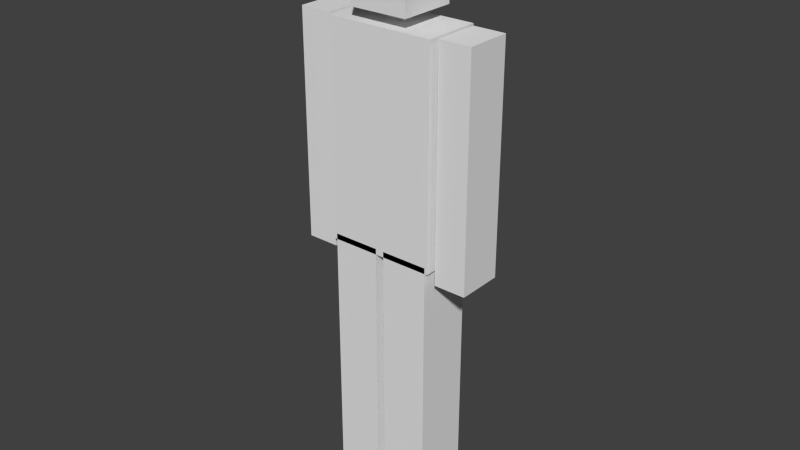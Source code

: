 # Source: staticBaseMesh2.blend  (saved by Blender 2.73.0; exported with 4.5.12 LTS)
import bpy
from mathutils import Matrix  # noqa: F401  (used for matrix-valued properties, if any)

bpy.ops.wm.read_factory_settings(use_empty=True)
scene = bpy.context.scene
scene.name = 'Scene'

# ---- collections
col_collection_1 = bpy.data.collections.new('Collection 1'); scene.collection.children.link(col_collection_1)

# ---- world
world_world = bpy.data.worlds.new('World'); scene.world = world_world
world_world.color = (0.05088, 0.05088, 0.05088)
world_world.use_sun_shadow = False
world_world.sun_shadow_jitter_overblur = 0.0
world_world.cycles.sampling_method = 'MANUAL'
world_world.cycles.sample_map_resolution = 256

# ---- meshes
me_cube = bpy.data.meshes.new('Cube')
me_cube.from_pydata([(-1.02, -0.4, 7.1), (-1.02, 0.4, 7.1), (-1.58, 0.4, 7.1), (-1.58, -0.4, 7.1), (-0.0747, -0.5, 0.0), (-0.0747, 0.5, 0.0), (-0.8983, 0.5, 0.0), (-0.8983, -0.5, 0.0), (-0.8983, -0.5, 2.4), (-0.8983, 0.5, 2.4), (-0.0747, 0.5, 2.4), (-0.0747, -0.5, 2.4), (-0.0747, -0.5, 4.9), (-0.0747, 0.5, 4.9), (-0.8983, 0.5, 4.9), (-0.8983, -0.5, 4.9), (-0.0747, -0.5, 3.2), (-0.0747, 0.5, 3.2), (-0.8983, 0.5, 3.2), (-0.8983, -0.5, 3.2), (-0.9493, 0.5, 8.5), (-0.9493, -0.5, 8.5), (-0.9493, 0.5, 5.5), (-0.9493, -0.5, 5.5), (-1.58, -0.4, 8.5), (-1.58, 0.4, 8.5), (-1.02, 0.4, 8.5), (-1.02, -0.4, 8.5), (-1.02, -0.4, 6.5), (-1.02, 0.4, 6.5), (-1.58, 0.4, 6.5), (-1.58, -0.4, 6.5), (-1.02, -0.4, 5.2), (-1.02, 0.4, 5.2), (-1.58, 0.4, 5.2), (-1.58, -0.4, 5.2), (-0.9493, 0.5, 5.5), (-0.9493, -0.5, 5.5), (-0.9493, 0.5, 4.8), (-0.9493, -0.5, 4.8), (-0.9493, -0.5, 7.0), (-0.9493, 0.5, 7.0), (-0.9493, 0.5, 6.625), (-0.9493, -0.5, 6.625), (-0.5643, -0.5, 8.5), (-0.5643, 0.5, 8.5), (-0.5643, 0.5, 5.5), (-0.5643, -0.5, 5.5), (-0.5643, 0.5, 5.5), (-0.5643, -0.5, 5.5), (-0.5643, 0.5, 4.8), (-0.5643, -0.5, 4.8), (-0.5643, 0.5, 7.0), (-0.5643, -0.5, 7.0), (-0.5643, 0.5, 6.625), (-0.5643, -0.5, 6.625), (-0.4865, 0.5, 2.4), (-0.4865, -0.5, 0.0), (-0.4865, -0.5, 2.4), (-0.4865, -0.5, 3.2), (-0.4865, 0.5, 0.0), (-0.4865, -0.5, 4.9), (-0.4865, 0.5, 4.9), (-0.4865, 0.5, 3.2), (-1.3, -0.4, 8.5), (-1.3, 0.4, 7.1), (-1.3, 0.4, 8.5), (-1.3, -0.4, 7.1), (-1.3, 0.4, 6.5), (-1.3, -0.4, 6.5), (-1.3, 0.4, 5.2), (-1.3, -0.4, 5.2), (-0.9493, 0.0, 8.5), (-0.9493, 0.0, 5.5), (-0.9493, 0.0, 5.5), (-0.9493, 0.0, 4.8), (-0.9493, 0.0, 7.0), (-0.9493, 0.0, 6.625), (-0.5643, 0.0, 4.8), (-0.5643, 0.0, 8.5), (-1.02, 0.0, 7.1), (-1.58, 0.0, 7.1), (-1.58, 0.0, 8.5), (-1.02, 0.0, 8.5), (-1.02, 0.0, 6.5), (-1.58, 0.0, 6.5), (-1.02, 0.0, 5.2), (-1.58, 0.0, 5.2), (-0.5088, -0.5, 8.7), (-1.3, 0.0, 8.5), (-0.8983, 0.0, 2.4), (-0.8983, 0.0, 0.0), (-0.0747, 0.0, 0.0), (-0.8983, 0.0, 3.2), (-0.0747, 0.0, 4.9), (-0.8983, 0.0, 4.9), (-0.0747, 0.0, 2.4), (-0.0747, 0.0, 3.2), (-0.4865, 0.0, 0.0), (-0.4865, 0.0, 4.9), (-0.8983, 0.5, 0.55), (-0.0747, -0.5, 0.55), (-0.0747, 0.5, 0.55), (-0.8983, -0.5, 0.55), (-0.4865, -0.5, 0.55), (-0.4865, 0.5, 0.55), (-0.0747, 0.0, 0.55), (-0.8983, 0.0, 0.55), (-1.02, -0.4, 4.6), (-1.02, 0.4, 4.6), (-1.58, 0.4, 4.6), (-1.58, -0.4, 4.6), (-1.3, 0.4, 4.6), (-1.3, -0.4, 4.6), (-1.02, 0.0, 4.6), (-1.58, 0.0, 4.6), (-1.3, 0.0, 4.6), (-0.5088, 0.5, 8.7), (-0.5088, -0.5, 10.3), (-0.5088, 0.5, 10.3), (-0.1559, -0.1, 8.391), (-0.1559, 0.1, 8.391), (-0.1559, -0.1, 8.801), (-0.1559, 0.1, 8.801), (-0.0747, -0.5, 2.8), (-0.8983, -0.5, 2.8), (-0.4865, -0.5, 2.8), (-1.58, 0.4, 6.8), (-0.8983, 0.0, 2.8), (-0.0747, 0.0, 2.8), (-1.02, 0.4, 6.8), (-1.3, 0.4, 6.8), (-1.02, 0.0, 6.8), (-1.58, 0.0, 6.8), (1.02, -0.4, 7.1), (1.02, 0.4, 7.1), (1.58, 0.4, 7.1), (1.58, -0.4, 7.1), (0.0747, -0.5, 0.0), (0.0747, 0.5, 0.0), (0.8983, 0.5, 0.0), (0.8983, -0.5, 0.0), (0.8983, -0.5, 2.4), (0.8983, 0.5, 2.4), (0.0747, 0.5, 2.4), (0.0747, -0.5, 2.4), (0.0747, -0.5, 4.9), (0.0747, 0.5, 4.9), (0.8983, 0.5, 4.9), (0.8983, -0.5, 4.9), (0.0747, -0.5, 3.2), (0.0747, 0.5, 3.2), (0.8983, 0.5, 3.2), (0.8983, -0.5, 3.2), (0.0, -0.5, 8.5), (0.0, 0.5, 8.5), (0.9493, 0.5, 8.5), (0.9493, -0.5, 8.5), (0.0, -0.5, 5.5), (0.0, 0.5, 5.5), (0.9493, 0.5, 5.5), (0.9493, -0.5, 5.5), (1.58, -0.4, 8.5), (1.58, 0.4, 8.5), (1.02, 0.4, 8.5), (1.02, -0.4, 8.5), (1.02, -0.4, 6.5), (1.02, 0.4, 6.5), (1.58, 0.4, 6.5), (1.58, -0.4, 6.5), (1.02, -0.4, 5.2), (1.02, 0.4, 5.2), (1.58, 0.4, 5.2), (1.58, -0.4, 5.2), (0.0, -0.5, 5.5), (0.0, 0.5, 5.5), (0.9493, 0.5, 5.5), (0.9493, -0.5, 5.5), (0.0, -0.5, 4.8), (0.0, 0.5, 4.8), (0.9493, 0.5, 4.8), (0.9493, -0.5, 4.8), (0.0, 0.5, 7.0), (0.0, -0.5, 7.0), (0.9493, -0.5, 7.0), (0.9493, 0.5, 7.0), (0.0, 0.5, 6.625), (0.0, -0.5, 6.625), (0.9493, 0.5, 6.625), (0.9493, -0.5, 6.625), (0.5643, -0.5, 8.5), (0.5643, 0.5, 8.5), (0.5643, 0.5, 5.5), (0.5643, -0.5, 5.5), (0.5643, 0.5, 5.5), (0.5643, -0.5, 5.5), (0.5643, 0.5, 4.8), (0.5643, -0.5, 4.8), (0.5643, 0.5, 7.0), (0.5643, -0.5, 7.0), (0.5643, 0.5, 6.625), (0.5643, -0.5, 6.625), (0.4865, 0.5, 2.4), (0.4865, -0.5, 0.0), (0.4865, -0.5, 2.4), (0.4865, -0.5, 3.2), (0.4865, 0.5, 0.0), (0.4865, -0.5, 4.9), (0.4865, 0.5, 4.9), (0.4865, 0.5, 3.2), (1.3, -0.4, 8.5), (1.3, 0.4, 7.1), (1.3, 0.4, 8.5), (1.3, -0.4, 7.1), (1.3, 0.4, 6.5), (1.3, -0.4, 6.5), (1.3, 0.4, 5.2), (1.3, -0.4, 5.2), (0.0, 0.0, 8.5), (0.9493, 0.0, 8.5), (0.9493, 0.0, 5.5), (0.9493, 0.0, 5.5), (0.0, 0.0, 4.8), (0.9493, 0.0, 4.8), (0.9493, 0.0, 7.0), (0.9493, 0.0, 6.625), (0.5643, 0.0, 4.8), (0.5643, 0.0, 8.5), (1.02, 0.0, 7.1), (1.58, 0.0, 7.1), (1.58, 0.0, 8.5), (1.02, 0.0, 8.5), (1.02, 0.0, 6.5), (1.58, 0.0, 6.5), (1.02, 0.0, 5.2), (1.58, 0.0, 5.2), (0.5088, -0.5, 8.7), (1.3, 0.0, 8.5), (0.8983, 0.0, 2.4), (0.8983, 0.0, 0.0), (0.0747, 0.0, 0.0), (0.8983, 0.0, 3.2), (0.0747, 0.0, 4.9), (0.8983, 0.0, 4.9), (0.0747, 0.0, 2.4), (0.0747, 0.0, 3.2), (0.4865, 0.0, 0.0), (0.4865, 0.0, 4.9), (0.8983, 0.5, 0.55), (0.0747, -0.5, 0.55), (0.0747, 0.5, 0.55), (0.8983, -0.5, 0.55), (0.4865, -0.5, 0.55), (0.4865, 0.5, 0.55), (0.0747, 0.0, 0.55), (0.8983, 0.0, 0.55), (1.02, -0.4, 4.6), (1.02, 0.4, 4.6), (1.58, 0.4, 4.6), (1.58, -0.4, 4.6), (1.3, 0.4, 4.6), (1.3, -0.4, 4.6), (1.02, 0.0, 4.6), (1.58, 0.0, 4.6), (1.3, 0.0, 4.6), (0.5088, 0.5, 8.7), (0.0, 0.5, 8.7), (0.0, -0.5, 8.7), (0.5088, -0.5, 10.3), (0.5088, 0.5, 10.3), (0.0, 0.5, 10.3), (0.0, -0.5, 10.3), (0.1559, -0.1, 8.391), (0.1559, 0.1, 8.391), (0.0, 0.1, 8.391), (0.0, -0.1, 8.391), (0.1559, -0.1, 8.801), (0.1559, 0.1, 8.801), (0.0, 0.1, 8.801), (0.0, -0.1, 8.801), (0.0747, -0.5, 2.8), (0.8983, -0.5, 2.8), (0.4865, -0.5, 2.8), (1.58, 0.4, 6.8), (0.8983, 0.0, 2.8), (0.0747, 0.0, 2.8), (1.02, 0.4, 6.8), (1.3, 0.4, 6.8), (1.02, 0.0, 6.8), (1.58, 0.0, 6.8)], [], [(64, 24, 3, 67), (82, 25, 2, 81), (129, 124, 11, 96), (66, 26, 1, 65), (107, 100, 6, 91), (105, 102, 5, 60), (83, 27, 0, 80), (99, 62, 14, 95), (79, 45, 20, 72), (94, 12, 16, 97), (84, 132, 28), (55, 43, 23, 47), (62, 13, 17, 63), (61, 15, 19, 59), (96, 10, 129), (77, 42, 22, 73), (54, 186, 159, 46), (95, 14, 18, 93), (73, 22, 36, 74), (104, 103, 7, 57), (126, 125, 8, 58), (98, 60, 5, 92), (106, 101, 4, 92), (89, 66, 25, 82), (69, 31, 35, 71), (133, 127, 30, 85), (3, 81, 133), (131, 130, 29, 68), (70, 33, 109, 112), (85, 30, 34, 87), (84, 28, 32, 86), (68, 29, 33, 70), (74, 36, 38, 75), (47, 23, 37, 49), (46, 159, 175, 48), (78, 50, 179, 222), (49, 37, 39, 51), (48, 175, 179, 50), (45, 155, 182, 52), (72, 20, 41, 76), (44, 21, 40, 53), (52, 182, 186, 54), (76, 41, 42, 77), (53, 40, 43, 55), (183, 53, 55, 187), (41, 52, 54, 42), (154, 44, 53, 183), (20, 45, 52, 41), (36, 48, 50, 38), (174, 49, 51, 178), (75, 38, 50, 78), (22, 46, 48, 36), (158, 47, 49, 174), (42, 54, 46, 22), (187, 55, 47, 158), (218, 155, 45, 79), (91, 6, 60, 98), (124, 126, 58, 11), (101, 104, 57, 4), (12, 61, 59, 16), (14, 62, 63, 18), (9, 18, 63, 17, 10, 56), (94, 13, 62, 99), (100, 105, 60, 6), (30, 68, 70, 34), (71, 35, 111, 113), (127, 131, 68, 30), (28, 69, 71, 32), (83, 26, 66, 89), (25, 66, 65, 2), (0, 67, 3, 31, 69, 28), (27, 64, 67, 0), (154, 218, 79, 44), (39, 75, 78, 51), (40, 76, 77, 43), (21, 72, 76, 40), (51, 78, 222, 178), (37, 74, 75, 39), (23, 73, 74, 37), (43, 77, 73, 23), (44, 79, 72, 21), (27, 83, 89, 64), (86, 32, 108, 114), (29, 84, 86, 33), (31, 85, 87, 35), (87, 34, 110, 115), (130, 132, 84, 29), (132, 80, 0), (64, 89, 82, 24), (26, 83, 80, 1), (24, 82, 81, 3), (12, 94, 99, 61), (7, 91, 98, 57), (102, 106, 92, 5), (57, 98, 92, 4), (15, 95, 93, 19), (125, 128, 90, 8), (13, 94, 97, 17), (61, 99, 95, 15), (103, 107, 91, 7), (90, 128, 9), (8, 90, 107, 103), (10, 96, 106, 102), (9, 56, 105, 100), (11, 58, 104, 101), (96, 11, 101, 106), (58, 8, 103, 104), (56, 10, 102, 105), (90, 9, 100, 107), (116, 112, 109, 114), (115, 110, 112, 116), (111, 115, 116, 113), (113, 116, 114, 108), (32, 71, 113, 108), (35, 87, 115, 111), (33, 86, 114, 109), (34, 70, 112, 110), (118, 119, 117, 88), (119, 270, 266, 117), (122, 123, 121, 120), (271, 118, 88, 267), (88, 117, 266, 267), (271, 270, 119, 118), (123, 278, 274, 121), (93, 18, 128), (279, 122, 120, 275), (120, 121, 274, 275), (279, 278, 123, 122), (19, 93, 128, 125), (18, 9, 128), (16, 59, 126, 124), (59, 19, 125, 126), (17, 97, 129), (129, 10, 17), (97, 16, 124, 129), (1, 80, 132, 130), (31, 3, 133), (2, 65, 131, 127), (65, 1, 130, 131), (85, 31, 133), (81, 2, 127, 133), (132, 0, 28), (210, 213, 137, 162), (230, 229, 136, 163), (285, 244, 145, 280), (212, 211, 135, 164), (255, 239, 140, 248), (253, 206, 139, 250), (231, 228, 134, 165), (247, 243, 148, 208), (227, 219, 156, 191), (242, 245, 150, 146), (232, 166, 288), (201, 193, 161, 189), (208, 209, 151, 147), (207, 205, 153, 149), (244, 285, 144), (225, 220, 160, 188), (200, 192, 159, 186), (243, 241, 152, 148), (220, 221, 176, 160), (252, 203, 141, 251), (282, 204, 142, 281), (246, 240, 139, 206), (254, 240, 138, 249), (237, 230, 163, 212), (215, 217, 173, 169), (289, 233, 168, 283), (137, 289, 229), (287, 214, 167, 286), (216, 260, 257, 171), (233, 235, 172, 168), (232, 234, 170, 166), (214, 216, 171, 167), (221, 223, 180, 176), (193, 195, 177, 161), (192, 194, 175, 159), (226, 222, 179, 196), (195, 197, 181, 177), (194, 196, 179, 175), (191, 198, 182, 155), (219, 224, 185, 156), (190, 199, 184, 157), (198, 200, 186, 182), (224, 225, 188, 185), (199, 201, 189, 184), (183, 187, 201, 199), (185, 188, 200, 198), (154, 183, 199, 190), (156, 185, 198, 191), (176, 180, 196, 194), (174, 178, 197, 195), (223, 226, 196, 180), (160, 176, 194, 192), (158, 174, 195, 193), (188, 160, 192, 200), (187, 158, 193, 201), (218, 227, 191, 155), (239, 246, 206, 140), (280, 145, 204, 282), (249, 138, 203, 252), (146, 150, 205, 207), (148, 152, 209, 208), (143, 202, 144, 151, 209, 152), (242, 247, 208, 147), (248, 140, 206, 253), (168, 172, 216, 214), (217, 261, 259, 173), (283, 168, 214, 287), (166, 170, 217, 215), (231, 237, 212, 164), (163, 136, 211, 212), (134, 166, 215, 169, 137, 213), (165, 134, 213, 210), (154, 190, 227, 218), (181, 197, 226, 223), (184, 189, 225, 224), (157, 184, 224, 219), (197, 178, 222, 226), (177, 181, 223, 221), (161, 177, 221, 220), (189, 161, 220, 225), (190, 157, 219, 227), (165, 210, 237, 231), (234, 262, 256, 170), (167, 171, 234, 232), (169, 173, 235, 233), (235, 263, 258, 172), (286, 167, 232, 288), (288, 134, 228), (210, 162, 230, 237), (164, 135, 228, 231), (162, 137, 229, 230), (146, 207, 247, 242), (141, 203, 246, 239), (250, 139, 240, 254), (203, 138, 240, 246), (149, 153, 241, 243), (281, 142, 238, 284), (147, 151, 245, 242), (207, 149, 243, 247), (251, 141, 239, 255), (238, 143, 284), (142, 251, 255, 238), (144, 250, 254, 244), (143, 248, 253, 202), (145, 249, 252, 204), (244, 254, 249, 145), (204, 252, 251, 142), (202, 253, 250, 144), (238, 255, 248, 143), (264, 262, 257, 260), (263, 264, 260, 258), (259, 261, 264, 263), (261, 256, 262, 264), (170, 256, 261, 217), (173, 259, 263, 235), (171, 257, 262, 234), (172, 258, 260, 216), (268, 236, 265, 269), (269, 265, 266, 270), (276, 272, 273, 277), (271, 267, 236, 268), (236, 267, 266, 265), (271, 268, 269, 270), (277, 273, 274, 278), (241, 284, 152), (279, 275, 272, 276), (272, 275, 274, 273), (279, 276, 277, 278), (153, 281, 284, 241), (152, 284, 143), (150, 280, 282, 205), (205, 282, 281, 153), (151, 285, 245), (285, 151, 144), (245, 285, 280, 150), (135, 286, 288, 228), (169, 289, 137), (136, 283, 287, 211), (211, 287, 286, 135), (233, 289, 169), (229, 289, 283, 136), (288, 166, 134)])
me_cube.use_remesh_preserve_volume = False
me_cube.use_remesh_preserve_attributes = False
me_cube.use_mirror_vertex_groups = False
me_cube.update()
arm_armature = bpy.data.armatures.new('Armature')  # bones are not reproduced

# ---- objects
ob_armature = bpy.data.objects.new('Armature', arm_armature)
ob_character = bpy.data.objects.new('Character', me_cube)

# ---- transforms, parenting, visibility, modifiers, constraints
ob_armature.location = (0.0, 0.0, 0.0)
ob_armature.show_in_front = True
ob_armature.lineart.crease_threshold = 0.0
ob_character.location = (0.0, 0.0, 0.0)
ob_character.lineart.crease_threshold = 0.0

# ---- collection membership
col_collection_1.objects.link(ob_armature)
col_collection_1.objects.link(ob_character)

# ---- scene / render settings (as saved in the file)
scene.frame_start = 1; scene.frame_end = 250; scene.frame_set(1)
scene.render.engine = 'BLENDER_EEVEE_NEXT'
scene.render.resolution_percentage = 50
scene.render.dither_intensity = 0.0
scene.cycles.use_denoising = False
scene.cycles.samples = 10
scene.cycles.sampling_pattern = 'TABULATED_SOBOL'
scene.cycles.light_sampling_threshold = 0.0
scene.cycles.use_adaptive_sampling = False
scene.cycles.use_light_tree = False
scene.cycles.blur_glossy = 0.0
scene.cycles.pixel_filter_type = 'GAUSSIAN'
scene.cycles.sample_clamp_indirect = 0.0
scene.view_settings.view_transform = 'Standard'
bpy.context.view_layer.update()

# ---- added for rendering (the .blend has no active camera and no usable light): camera, sun
cam_auto = bpy.data.cameras.new('AutoCamera')
cam_auto.lens = 50.0
cam_auto.sensor_width = 36.0
cam_auto.clip_end = 1000.0
ob_auto_camera = bpy.data.objects.new('AutoCamera', cam_auto)
scene.collection.objects.link(ob_auto_camera)
ob_auto_camera.location = (10.0111, -12.0133, 13.1589)
ob_auto_camera.rotation_euler = (1.09748, -7.21219e-08, 0.694738)
scene.camera = ob_auto_camera
light_auto_sun = bpy.data.lights.new('AutoSun', 'SUN')
light_auto_sun.energy = 3.0
light_auto_sun.angle = 0.0523599
ob_auto_sun = bpy.data.objects.new('AutoSun', light_auto_sun)
scene.collection.objects.link(ob_auto_sun)
ob_auto_sun.rotation_euler = (0.872665, 0.174533, 0.523599)
bpy.context.view_layer.update()
